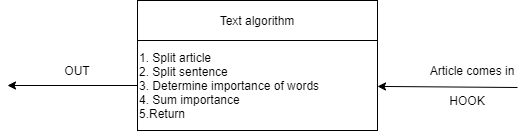

The diagram above was exported from draw.io. Its source (the exported page's mxGraphModel, read from the mxfile embedded in the PNG):
<mxGraphModel dx="1102" dy="582" grid="1" gridSize="10" guides="1" tooltips="1" connect="1" arrows="1" fold="1" page="1" pageScale="1" pageWidth="827" pageHeight="1169" math="0" shadow="0">
  <root>
    <mxCell id="0" />
    <mxCell id="1" parent="0" />
    <mxCell id="7_I3uAw6x9O7CFKmKAUw-39" style="edgeStyle=orthogonalEdgeStyle;rounded=0;orthogonalLoop=1;jettySize=auto;html=1;" edge="1" parent="1" source="7_I3uAw6x9O7CFKmKAUw-37">
      <mxGeometry relative="1" as="geometry">
        <mxPoint x="100" y="135" as="targetPoint" />
      </mxGeometry>
    </mxCell>
    <mxCell id="7_I3uAw6x9O7CFKmKAUw-37" value="1. Split article&lt;br&gt;2. Split sentence&lt;br&gt;3. Determine importance of words&lt;br&gt;4. Sum importance&lt;br&gt;&lt;div style=&quot;&quot;&gt;&lt;span&gt;5.Return&lt;/span&gt;&lt;/div&gt;" style="rounded=0;whiteSpace=wrap;html=1;align=left;" vertex="1" parent="1">
      <mxGeometry x="230" y="90" width="240" height="90" as="geometry" />
    </mxCell>
    <mxCell id="7_I3uAw6x9O7CFKmKAUw-38" value="Text algorithm" style="rounded=0;whiteSpace=wrap;html=1;align=center;" vertex="1" parent="1">
      <mxGeometry x="230" y="50" width="240" height="40" as="geometry" />
    </mxCell>
    <mxCell id="7_I3uAw6x9O7CFKmKAUw-40" value="" style="endArrow=classic;html=1;" edge="1" parent="1" target="7_I3uAw6x9O7CFKmKAUw-37">
      <mxGeometry width="50" height="50" relative="1" as="geometry">
        <mxPoint x="610" y="137" as="sourcePoint" />
        <mxPoint x="670" y="90" as="targetPoint" />
      </mxGeometry>
    </mxCell>
    <mxCell id="7_I3uAw6x9O7CFKmKAUw-41" value="Article comes in" style="text;html=1;strokeColor=none;fillColor=none;align=center;verticalAlign=middle;whiteSpace=wrap;rounded=0;" vertex="1" parent="1">
      <mxGeometry x="520" y="110" width="90" height="20" as="geometry" />
    </mxCell>
    <mxCell id="7_I3uAw6x9O7CFKmKAUw-42" value="HOOK" style="text;html=1;strokeColor=none;fillColor=none;align=center;verticalAlign=middle;whiteSpace=wrap;rounded=0;" vertex="1" parent="1">
      <mxGeometry x="540" y="140" width="40" height="20" as="geometry" />
    </mxCell>
    <mxCell id="7_I3uAw6x9O7CFKmKAUw-43" value="OUT" style="text;html=1;strokeColor=none;fillColor=none;align=center;verticalAlign=middle;whiteSpace=wrap;rounded=0;" vertex="1" parent="1">
      <mxGeometry x="150" y="110" width="40" height="20" as="geometry" />
    </mxCell>
  </root>
</mxGraphModel>